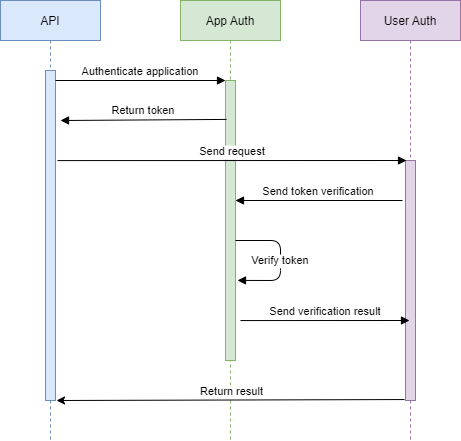

The diagram above was exported from draw.io. Its source (the exported page's mxGraphModel, read from the mxfile embedded in the PNG):
<mxGraphModel dx="1102" dy="857" grid="1" gridSize="10" guides="1" tooltips="1" connect="1" arrows="1" fold="1" page="1" pageScale="1" pageWidth="850" pageHeight="1100" math="0" shadow="0">
  <root>
    <mxCell id="0" />
    <mxCell id="1" parent="0" />
    <mxCell id="3nuBFxr9cyL0pnOWT2aG-1" value="API" style="shape=umlLifeline;perimeter=lifelinePerimeter;container=1;collapsible=0;recursiveResize=0;rounded=0;shadow=0;strokeWidth=1;fillColor=#dae8fc;strokeColor=#6c8ebf;" parent="1" vertex="1">
      <mxGeometry x="120" y="80" width="100" height="440" as="geometry" />
    </mxCell>
    <mxCell id="3nuBFxr9cyL0pnOWT2aG-2" value="" style="points=[];perimeter=orthogonalPerimeter;rounded=0;shadow=0;strokeWidth=1;fillColor=#dae8fc;strokeColor=#6c8ebf;" parent="3nuBFxr9cyL0pnOWT2aG-1" vertex="1">
      <mxGeometry x="45" y="70" width="10" height="330" as="geometry" />
    </mxCell>
    <mxCell id="KGj4qKOz8Qz_p6L3Hzzv-6" value="Authenticate application" style="verticalAlign=bottom;endArrow=block;entryX=0;entryY=0;shadow=0;strokeWidth=1;" edge="1" parent="3nuBFxr9cyL0pnOWT2aG-1">
      <mxGeometry relative="1" as="geometry">
        <mxPoint x="55" y="80" as="sourcePoint" />
        <mxPoint x="225" y="80" as="targetPoint" />
      </mxGeometry>
    </mxCell>
    <mxCell id="3nuBFxr9cyL0pnOWT2aG-5" value="App Auth" style="shape=umlLifeline;perimeter=lifelinePerimeter;container=1;collapsible=0;recursiveResize=0;rounded=0;shadow=0;strokeWidth=1;fillColor=#d5e8d4;strokeColor=#82b366;" parent="1" vertex="1">
      <mxGeometry x="300" y="80" width="100" height="440" as="geometry" />
    </mxCell>
    <mxCell id="3nuBFxr9cyL0pnOWT2aG-6" value="" style="points=[];perimeter=orthogonalPerimeter;rounded=0;shadow=0;strokeWidth=1;fillColor=#d5e8d4;strokeColor=#82b366;" parent="3nuBFxr9cyL0pnOWT2aG-5" vertex="1">
      <mxGeometry x="45" y="80" width="10" height="280" as="geometry" />
    </mxCell>
    <mxCell id="KGj4qKOz8Qz_p6L3Hzzv-15" value="Verify token" style="verticalAlign=bottom;endArrow=block;shadow=0;strokeWidth=1;entryX=1.2;entryY=0.714;entryDx=0;entryDy=0;entryPerimeter=0;" edge="1" parent="3nuBFxr9cyL0pnOWT2aG-5" target="3nuBFxr9cyL0pnOWT2aG-6">
      <mxGeometry x="0.1538" relative="1" as="geometry">
        <mxPoint x="55" y="240" as="sourcePoint" />
        <mxPoint x="55" y="290" as="targetPoint" />
        <Array as="points">
          <mxPoint x="100" y="240" />
          <mxPoint x="100" y="280" />
        </Array>
        <mxPoint as="offset" />
      </mxGeometry>
    </mxCell>
    <mxCell id="3nuBFxr9cyL0pnOWT2aG-9" value="Return token" style="verticalAlign=bottom;endArrow=block;shadow=0;strokeWidth=1;exitX=0.1;exitY=0.139;exitDx=0;exitDy=0;exitPerimeter=0;" parent="1" source="3nuBFxr9cyL0pnOWT2aG-6" edge="1">
      <mxGeometry relative="1" as="geometry">
        <mxPoint x="340" y="200" as="sourcePoint" />
        <mxPoint x="180" y="200" as="targetPoint" />
      </mxGeometry>
    </mxCell>
    <mxCell id="KGj4qKOz8Qz_p6L3Hzzv-1" value="User Auth" style="shape=umlLifeline;perimeter=lifelinePerimeter;container=1;collapsible=0;recursiveResize=0;rounded=0;shadow=0;strokeWidth=1;fillColor=#e1d5e7;strokeColor=#9673a6;" vertex="1" parent="1">
      <mxGeometry x="480" y="80" width="100" height="440" as="geometry" />
    </mxCell>
    <mxCell id="KGj4qKOz8Qz_p6L3Hzzv-2" value="" style="points=[];perimeter=orthogonalPerimeter;rounded=0;shadow=0;strokeWidth=1;fillColor=#e1d5e7;strokeColor=#9673a6;" vertex="1" parent="KGj4qKOz8Qz_p6L3Hzzv-1">
      <mxGeometry x="45" y="160" width="10" height="240" as="geometry" />
    </mxCell>
    <mxCell id="KGj4qKOz8Qz_p6L3Hzzv-13" value="Send token verification" style="verticalAlign=bottom;endArrow=block;shadow=0;strokeWidth=1;exitX=-0.3;exitY=0.488;exitDx=0;exitDy=0;exitPerimeter=0;" edge="1" parent="KGj4qKOz8Qz_p6L3Hzzv-1">
      <mxGeometry relative="1" as="geometry">
        <mxPoint x="42" y="199.9999999999999" as="sourcePoint" />
        <mxPoint x="-125" y="199.9999999999999" as="targetPoint" />
      </mxGeometry>
    </mxCell>
    <mxCell id="KGj4qKOz8Qz_p6L3Hzzv-4" value="Send request" style="verticalAlign=bottom;endArrow=block;entryX=0.1;entryY=0;shadow=0;strokeWidth=1;exitX=1.2;exitY=0.273;exitDx=0;exitDy=0;exitPerimeter=0;entryDx=0;entryDy=0;entryPerimeter=0;" edge="1" parent="1" source="3nuBFxr9cyL0pnOWT2aG-2" target="KGj4qKOz8Qz_p6L3Hzzv-2">
      <mxGeometry relative="1" as="geometry">
        <mxPoint x="180" y="240.0000000000001" as="sourcePoint" />
        <mxPoint x="350" y="240.0000000000001" as="targetPoint" />
      </mxGeometry>
    </mxCell>
    <mxCell id="KGj4qKOz8Qz_p6L3Hzzv-14" value="Send verification result" style="verticalAlign=bottom;endArrow=block;shadow=0;strokeWidth=1;entryX=0;entryY=0.2;entryDx=0;entryDy=0;entryPerimeter=0;exitX=1.1;exitY=0.522;exitDx=0;exitDy=0;exitPerimeter=0;" edge="1" parent="1">
      <mxGeometry relative="1" as="geometry">
        <mxPoint x="360" y="400.05999999999995" as="sourcePoint" />
        <mxPoint x="529" y="400" as="targetPoint" />
      </mxGeometry>
    </mxCell>
    <mxCell id="KGj4qKOz8Qz_p6L3Hzzv-16" value="" style="endArrow=classic;html=1;rounded=0;exitX=-0.1;exitY=0.996;exitDx=0;exitDy=0;exitPerimeter=0;entryX=1.1;entryY=1;entryDx=0;entryDy=0;entryPerimeter=0;" edge="1" parent="1" source="KGj4qKOz8Qz_p6L3Hzzv-2" target="3nuBFxr9cyL0pnOWT2aG-2">
      <mxGeometry width="50" height="50" relative="1" as="geometry">
        <mxPoint x="390" y="520" as="sourcePoint" />
        <mxPoint x="440" y="470" as="targetPoint" />
      </mxGeometry>
    </mxCell>
    <mxCell id="KGj4qKOz8Qz_p6L3Hzzv-19" value="Return result" style="edgeLabel;html=1;align=center;verticalAlign=middle;resizable=0;points=[];" vertex="1" connectable="0" parent="KGj4qKOz8Qz_p6L3Hzzv-16">
      <mxGeometry x="-0.1322" y="1" relative="1" as="geometry">
        <mxPoint x="-23" y="-10" as="offset" />
      </mxGeometry>
    </mxCell>
  </root>
</mxGraphModel>